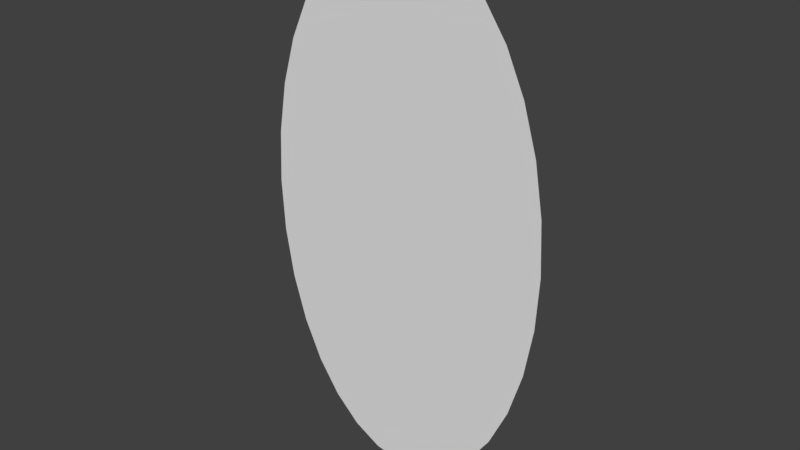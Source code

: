 # Source: Portal.blend  (saved by Blender 3.6.13; exported with 4.5.12 LTS)
import bpy
from mathutils import Matrix  # noqa: F401  (used for matrix-valued properties, if any)

bpy.ops.wm.read_factory_settings(use_empty=True)
scene = bpy.context.scene
scene.name = 'Scene'

# ---- collections
col_collection_1 = bpy.data.collections.new('Collection 1'); scene.collection.children.link(col_collection_1)

# ---- world
world_world = bpy.data.worlds.new('World'); scene.world = world_world
world_world.color = (0.05088, 0.05088, 0.05088)
world_world.use_sun_shadow = False
world_world.sun_shadow_jitter_overblur = 0.0
world_world.cycles.sampling_method = 'MANUAL'

# ---- meshes
me_circle = bpy.data.meshes.new('Circle')
me_circle.from_pydata([(-7.105e-15, 2.384e-07, -1.781), (-0.1951, 2.384e-07, -1.747), (-0.3827, 2.384e-07, -1.646), (-0.5556, 2.384e-07, -1.481), (-0.7071, 2.384e-07, -1.26), (-0.8315, 2.384e-07, -0.9897), (-0.9239, 2.682e-07, -0.6817), (-0.9808, 2.831e-07, -0.3476), (-1.0, 2.85e-07, 4.038e-07), (-0.9808, 2.98e-07, 0.3476), (-0.9239, 2.98e-07, 0.6817), (-0.8315, 2.98e-07, 0.9897), (-0.7071, 2.98e-07, 1.26), (-0.5556, 2.98e-07, 1.481), (-0.3827, 2.98e-07, 1.646), (-0.1951, 3.576e-07, 1.747), (3.258e-07, 3.576e-07, 1.781), (0.1951, 3.576e-07, 1.747), (0.3827, 2.98e-07, 1.646), (0.5556, 2.98e-07, 1.481), (0.7071, 2.98e-07, 1.26), (0.8315, 2.98e-07, 0.9897), (0.9239, 2.98e-07, 0.6817), (0.9808, 2.98e-07, 0.3476), (1.0, 2.85e-07, -1.182e-06), (0.9808, 2.831e-07, -0.3476), (0.9239, 2.682e-07, -0.6818), (0.8315, 2.384e-07, -0.9897), (0.7071, 2.384e-07, -1.26), (0.5556, 2.384e-07, -1.481), (0.3827, 2.384e-07, -1.646), (0.1951, 2.384e-07, -1.747)], [], [(1, 2, 3, 4, 5, 6, 7, 8, 9, 10, 11, 12, 13, 14, 15, 16, 17, 18, 19, 20, 21, 22, 23, 24, 25, 26, 27, 28, 29, 30, 31, 0)])
me_circle.use_remesh_preserve_volume = False
me_circle.use_remesh_preserve_attributes = False
me_circle.use_mirror_vertex_groups = False
me_circle.update()

# ---- objects
ob_circle = bpy.data.objects.new('Circle', me_circle)

# ---- transforms, parenting, visibility, modifiers, constraints
ob_circle.location = (0.0, 0.0, 0.0)
ob_circle.lineart.crease_threshold = 0.0

# ---- collection membership
col_collection_1.objects.link(ob_circle)

# ---- scene / render settings (as saved in the file)
scene.frame_start = 1; scene.frame_end = 250; scene.frame_set(1)
scene.render.engine = 'CYCLES'
scene.render.resolution_percentage = 50
scene.render.dither_intensity = 0.0
scene.cycles.use_denoising = False
scene.cycles.samples = 128
scene.cycles.sampling_pattern = 'TABULATED_SOBOL'
scene.cycles.light_sampling_threshold = 0.0
scene.cycles.use_adaptive_sampling = False
scene.cycles.use_light_tree = False
scene.cycles.blur_glossy = 0.0
scene.cycles.sample_clamp_indirect = 0.0
scene.view_settings.view_transform = 'Standard'
bpy.context.view_layer.update()

# ---- added for rendering (the .blend has no active camera and no usable light): camera, sun
cam_auto = bpy.data.cameras.new('AutoCamera')
cam_auto.lens = 50.0
cam_auto.sensor_width = 36.0
cam_auto.clip_end = 1000.0
ob_auto_camera = bpy.data.objects.new('AutoCamera', cam_auto)
scene.collection.objects.link(ob_auto_camera)
ob_auto_camera.location = (3.78041, -4.5365, 3.02433)
ob_auto_camera.rotation_euler = (1.09748, -7.21219e-08, 0.694738)
scene.camera = ob_auto_camera
light_auto_sun = bpy.data.lights.new('AutoSun', 'SUN')
light_auto_sun.energy = 3.0
light_auto_sun.angle = 0.0523599
ob_auto_sun = bpy.data.objects.new('AutoSun', light_auto_sun)
scene.collection.objects.link(ob_auto_sun)
ob_auto_sun.rotation_euler = (0.872665, 0.174533, 0.523599)
bpy.context.view_layer.update()
